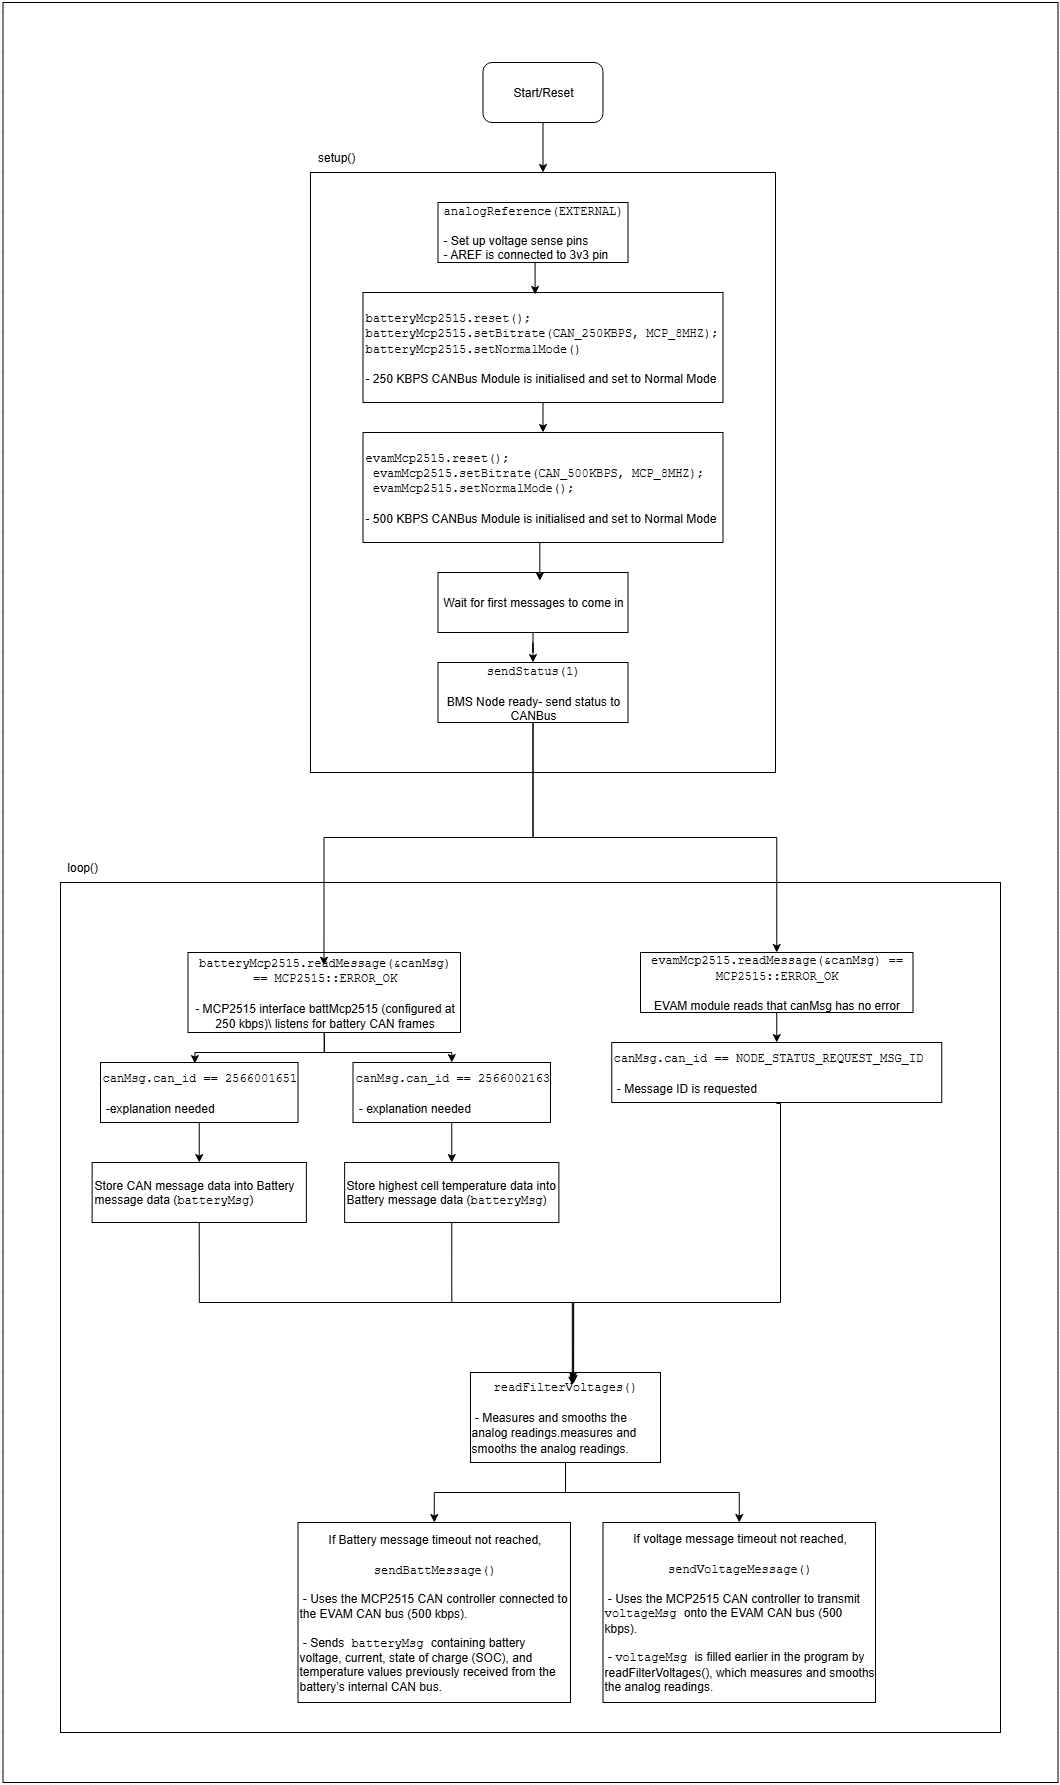

The diagram above was exported from draw.io. Its source (the exported page's mxGraphModel, read from the mxfile embedded in the PNG):
<mxGraphModel dx="1167" dy="571" grid="1" gridSize="10" guides="1" tooltips="1" connect="1" arrows="1" fold="1" page="1" pageScale="1" pageWidth="850" pageHeight="1100" math="0" shadow="0">
  <root>
    <mxCell id="0" />
    <mxCell id="1" parent="0" />
    <mxCell id="j72Jv_oFuIvJfb58iF7M-27" value="" style="whiteSpace=wrap;html=1;" parent="1" vertex="1">
      <mxGeometry x="32.5" y="30" width="1055" height="1780" as="geometry" />
    </mxCell>
    <mxCell id="QSBCMbAWTOYe36gbsGtJ-27" value="&lt;div&gt;&lt;font face=&quot;Courier New&quot;&gt;&lt;br&gt;&lt;/font&gt;&lt;div&gt;&lt;br&gt;&lt;/div&gt;&lt;/div&gt;" style="rounded=0;whiteSpace=wrap;html=1;" parent="1" vertex="1">
      <mxGeometry x="90" y="910" width="940" height="850" as="geometry" />
    </mxCell>
    <mxCell id="QSBCMbAWTOYe36gbsGtJ-3" value="&lt;div&gt;&lt;font face=&quot;Courier New&quot;&gt;&lt;br&gt;&lt;/font&gt;&lt;div&gt;&lt;br&gt;&lt;/div&gt;&lt;/div&gt;" style="rounded=0;whiteSpace=wrap;html=1;" parent="1" vertex="1">
      <mxGeometry x="340" y="200" width="465" height="600" as="geometry" />
    </mxCell>
    <mxCell id="QSBCMbAWTOYe36gbsGtJ-4" value="&lt;font face=&quot;Courier New&quot;&gt;analogReference(EXTERNAL)&lt;/font&gt;&lt;div&gt;&lt;br&gt;&lt;/div&gt;&lt;div style=&quot;text-align: left;&quot;&gt;- Set up voltage sense pins&lt;/div&gt;&lt;div style=&quot;text-align: left;&quot;&gt;-&amp;nbsp;AREF is connected to 3v3 pin&lt;/div&gt;" style="rounded=0;whiteSpace=wrap;html=1;" parent="1" vertex="1">
      <mxGeometry x="467.5" y="230" width="190" height="60" as="geometry" />
    </mxCell>
    <mxCell id="QSBCMbAWTOYe36gbsGtJ-10" style="edgeStyle=orthogonalEdgeStyle;rounded=0;orthogonalLoop=1;jettySize=auto;html=1;exitX=0.5;exitY=1;exitDx=0;exitDy=0;entryX=0.5;entryY=0;entryDx=0;entryDy=0;" parent="1" source="QSBCMbAWTOYe36gbsGtJ-5" target="QSBCMbAWTOYe36gbsGtJ-7" edge="1">
      <mxGeometry relative="1" as="geometry" />
    </mxCell>
    <mxCell id="QSBCMbAWTOYe36gbsGtJ-5" value="&lt;div&gt;&lt;font face=&quot;Courier New&quot;&gt;batteryMcp2515.reset();&lt;/font&gt;&lt;/div&gt;&lt;div&gt;&lt;span style=&quot;font-family: &amp;quot;Courier New&amp;quot;; background-color: transparent; color: light-dark(rgb(0, 0, 0), rgb(255, 255, 255));&quot;&gt;batteryMcp2515.setBitrate(CAN_250KBPS, MCP_8MHZ);&lt;/span&gt;&lt;/div&gt;&lt;div&gt;&lt;font face=&quot;Courier New&quot;&gt;batteryMcp2515.setNormalMode()&lt;/font&gt;&lt;/div&gt;&lt;div&gt;&lt;br&gt;&lt;/div&gt;&lt;div&gt;- 250 KBPS CANBus Module is initialised and set to Normal Mode&lt;/div&gt;" style="rounded=0;whiteSpace=wrap;html=1;align=left;" parent="1" vertex="1">
      <mxGeometry x="392.5" y="320" width="360" height="110" as="geometry" />
    </mxCell>
    <mxCell id="QSBCMbAWTOYe36gbsGtJ-7" value="&lt;div&gt;&lt;div&gt;&lt;font face=&quot;Courier New&quot;&gt;evamMcp2515.reset();&lt;/font&gt;&lt;/div&gt;&lt;div&gt;&lt;font face=&quot;Courier New&quot;&gt;&amp;nbsp;evamMcp2515.setBitrate(CAN_500KBPS, MCP_8MHZ);&lt;/font&gt;&lt;/div&gt;&lt;div&gt;&lt;font face=&quot;Courier New&quot;&gt;&amp;nbsp;evamMcp2515.setNormalMode();&lt;/font&gt;&lt;/div&gt;&lt;/div&gt;&lt;div&gt;&lt;font face=&quot;Courier New&quot;&gt;&lt;br&gt;&lt;/font&gt;&lt;/div&gt;&lt;div&gt;- 500 KBPS CANBus Module is initialised and set to Normal Mode&lt;/div&gt;" style="rounded=0;whiteSpace=wrap;html=1;align=left;" parent="1" vertex="1">
      <mxGeometry x="392.5" y="460" width="360" height="110" as="geometry" />
    </mxCell>
    <mxCell id="QSBCMbAWTOYe36gbsGtJ-9" style="edgeStyle=orthogonalEdgeStyle;rounded=0;orthogonalLoop=1;jettySize=auto;html=1;exitX=0.5;exitY=1;exitDx=0;exitDy=0;entryX=0.478;entryY=0.018;entryDx=0;entryDy=0;entryPerimeter=0;" parent="1" source="QSBCMbAWTOYe36gbsGtJ-4" target="QSBCMbAWTOYe36gbsGtJ-5" edge="1">
      <mxGeometry relative="1" as="geometry" />
    </mxCell>
    <mxCell id="QSBCMbAWTOYe36gbsGtJ-15" style="edgeStyle=orthogonalEdgeStyle;rounded=0;orthogonalLoop=1;jettySize=auto;html=1;exitX=0.5;exitY=1;exitDx=0;exitDy=0;" parent="1" source="QSBCMbAWTOYe36gbsGtJ-12" target="QSBCMbAWTOYe36gbsGtJ-14" edge="1">
      <mxGeometry relative="1" as="geometry" />
    </mxCell>
    <mxCell id="QSBCMbAWTOYe36gbsGtJ-12" value="Wait for first messages to come in" style="rounded=0;whiteSpace=wrap;html=1;" parent="1" vertex="1">
      <mxGeometry x="467.5" y="600" width="190" height="60" as="geometry" />
    </mxCell>
    <mxCell id="QSBCMbAWTOYe36gbsGtJ-13" style="edgeStyle=orthogonalEdgeStyle;rounded=0;orthogonalLoop=1;jettySize=auto;html=1;exitX=0.5;exitY=1;exitDx=0;exitDy=0;entryX=0.536;entryY=0.139;entryDx=0;entryDy=0;entryPerimeter=0;" parent="1" source="QSBCMbAWTOYe36gbsGtJ-7" target="QSBCMbAWTOYe36gbsGtJ-12" edge="1">
      <mxGeometry relative="1" as="geometry" />
    </mxCell>
    <mxCell id="j72Jv_oFuIvJfb58iF7M-11" style="edgeStyle=orthogonalEdgeStyle;rounded=0;orthogonalLoop=1;jettySize=auto;html=1;exitX=0.5;exitY=1;exitDx=0;exitDy=0;entryX=0.5;entryY=0;entryDx=0;entryDy=0;" parent="1" source="QSBCMbAWTOYe36gbsGtJ-14" target="QSBCMbAWTOYe36gbsGtJ-38" edge="1">
      <mxGeometry relative="1" as="geometry" />
    </mxCell>
    <mxCell id="QSBCMbAWTOYe36gbsGtJ-14" value="&lt;font face=&quot;Courier New&quot;&gt;sendStatus(1)&lt;/font&gt;&lt;div&gt;&lt;font face=&quot;Courier New&quot;&gt;&lt;br&gt;&lt;/font&gt;&lt;/div&gt;&lt;div&gt;BMS Node ready- send status to CANBus&lt;/div&gt;" style="rounded=0;whiteSpace=wrap;html=1;" parent="1" vertex="1">
      <mxGeometry x="467.5" y="690" width="190" height="60" as="geometry" />
    </mxCell>
    <mxCell id="QSBCMbAWTOYe36gbsGtJ-2" value="&amp;nbsp; &amp;nbsp; &amp;nbsp; &amp;nbsp;setup()" style="text;html=1;align=center;verticalAlign=middle;resizable=0;points=[];autosize=1;strokeColor=none;fillColor=none;" parent="1" vertex="1">
      <mxGeometry x="313.75" y="170" width="80" height="30" as="geometry" />
    </mxCell>
    <mxCell id="j72Jv_oFuIvJfb58iF7M-4" style="edgeStyle=orthogonalEdgeStyle;rounded=0;orthogonalLoop=1;jettySize=auto;html=1;" parent="1" source="QSBCMbAWTOYe36gbsGtJ-28" target="j72Jv_oFuIvJfb58iF7M-3" edge="1">
      <mxGeometry relative="1" as="geometry" />
    </mxCell>
    <mxCell id="QSBCMbAWTOYe36gbsGtJ-28" value="&lt;font face=&quot;Courier New&quot;&gt;batteryMcp2515.readMessage(&amp;amp;canMsg) == MCP2515::ERROR_OK&lt;/font&gt;&lt;div&gt;&lt;font face=&quot;Courier New&quot;&gt;&lt;br&gt;&lt;/font&gt;&lt;/div&gt;&lt;div&gt;- MCP2515 interface battMcp2515 (configured at 250 kbps)\ listens for battery CAN frames&lt;/div&gt;" style="rounded=0;whiteSpace=wrap;html=1;" parent="1" vertex="1">
      <mxGeometry x="217.5" y="980" width="272.5" height="80" as="geometry" />
    </mxCell>
    <mxCell id="QSBCMbAWTOYe36gbsGtJ-29" style="edgeStyle=orthogonalEdgeStyle;rounded=0;orthogonalLoop=1;jettySize=auto;html=1;exitX=0.5;exitY=1;exitDx=0;exitDy=0;entryX=0.5;entryY=0;entryDx=0;entryDy=0;" parent="1" source="QSBCMbAWTOYe36gbsGtJ-30" target="QSBCMbAWTOYe36gbsGtJ-31" edge="1">
      <mxGeometry relative="1" as="geometry" />
    </mxCell>
    <mxCell id="QSBCMbAWTOYe36gbsGtJ-30" value="&lt;font face=&quot;Courier New&quot;&gt;canMsg.can_id ==&amp;nbsp;2566001651&lt;/font&gt;&lt;div&gt;&lt;font face=&quot;Courier New&quot;&gt;&lt;br&gt;&lt;/font&gt;&lt;/div&gt;&lt;div&gt;&lt;font face=&quot;Helvetica&quot;&gt;&amp;nbsp;-explanation needed&lt;/font&gt;&lt;/div&gt;" style="rounded=0;whiteSpace=wrap;html=1;align=left;" parent="1" vertex="1">
      <mxGeometry x="130" y="1090" width="197.5" height="60" as="geometry" />
    </mxCell>
    <mxCell id="QSBCMbAWTOYe36gbsGtJ-31" value="Store CAN message data into Battery message data (&lt;font face=&quot;Courier New&quot;&gt;batteryMsg&lt;/font&gt;)" style="rounded=0;whiteSpace=wrap;html=1;align=left;" parent="1" vertex="1">
      <mxGeometry x="121.63" y="1190" width="214.25" height="60" as="geometry" />
    </mxCell>
    <mxCell id="QSBCMbAWTOYe36gbsGtJ-32" style="edgeStyle=orthogonalEdgeStyle;rounded=0;orthogonalLoop=1;jettySize=auto;html=1;exitX=0.5;exitY=1;exitDx=0;exitDy=0;entryX=0.478;entryY=0.018;entryDx=0;entryDy=0;entryPerimeter=0;" parent="1" source="QSBCMbAWTOYe36gbsGtJ-28" target="QSBCMbAWTOYe36gbsGtJ-30" edge="1">
      <mxGeometry relative="1" as="geometry" />
    </mxCell>
    <mxCell id="j72Jv_oFuIvJfb58iF7M-25" style="edgeStyle=orthogonalEdgeStyle;rounded=0;orthogonalLoop=1;jettySize=auto;html=1;exitX=0.5;exitY=1;exitDx=0;exitDy=0;entryX=0.5;entryY=0;entryDx=0;entryDy=0;" parent="1" source="QSBCMbAWTOYe36gbsGtJ-34" target="j72Jv_oFuIvJfb58iF7M-24" edge="1">
      <mxGeometry relative="1" as="geometry" />
    </mxCell>
    <mxCell id="QSBCMbAWTOYe36gbsGtJ-34" value="&lt;font face=&quot;Courier New&quot;&gt;readFilterVoltages()&lt;br&gt;&lt;br&gt;&lt;div style=&quot;text-align: left;&quot;&gt;&lt;span style=&quot;background-color: transparent; color: light-dark(rgb(0, 0, 0), rgb(255, 255, 255)); font-family: Helvetica;&quot;&gt;&amp;nbsp;- Measures and smooths the analog readings.&lt;/span&gt;&lt;font style=&quot;background-color: transparent; color: light-dark(rgb(0, 0, 0), rgb(255, 255, 255));&quot; face=&quot;Courier New&quot;&gt;&lt;/font&gt;&lt;span style=&quot;background-color: transparent; color: light-dark(rgb(0, 0, 0), rgb(255, 255, 255)); font-family: Helvetica;&quot;&gt;measures and smooths the analog readings.&lt;/span&gt;&lt;/div&gt;&lt;/font&gt;" style="rounded=0;whiteSpace=wrap;html=1;" parent="1" vertex="1">
      <mxGeometry x="500" y="1400" width="190" height="90" as="geometry" />
    </mxCell>
    <mxCell id="QSBCMbAWTOYe36gbsGtJ-35" style="edgeStyle=orthogonalEdgeStyle;rounded=0;orthogonalLoop=1;jettySize=auto;html=1;exitX=0.5;exitY=1;exitDx=0;exitDy=0;entryX=0.536;entryY=0.139;entryDx=0;entryDy=0;entryPerimeter=0;" parent="1" source="QSBCMbAWTOYe36gbsGtJ-31" target="QSBCMbAWTOYe36gbsGtJ-34" edge="1">
      <mxGeometry relative="1" as="geometry">
        <Array as="points">
          <mxPoint x="229" y="1330" />
          <mxPoint x="602" y="1330" />
        </Array>
      </mxGeometry>
    </mxCell>
    <mxCell id="QSBCMbAWTOYe36gbsGtJ-37" value="&amp;nbsp; &amp;nbsp; &amp;nbsp; &amp;nbsp;loop()" style="text;html=1;align=center;verticalAlign=middle;resizable=0;points=[];autosize=1;strokeColor=none;fillColor=none;" parent="1" vertex="1">
      <mxGeometry x="60" y="880" width="80" height="30" as="geometry" />
    </mxCell>
    <mxCell id="j72Jv_oFuIvJfb58iF7M-12" style="edgeStyle=orthogonalEdgeStyle;rounded=0;orthogonalLoop=1;jettySize=auto;html=1;exitX=0.5;exitY=1;exitDx=0;exitDy=0;entryX=0.5;entryY=0;entryDx=0;entryDy=0;" parent="1" source="QSBCMbAWTOYe36gbsGtJ-38" target="QSBCMbAWTOYe36gbsGtJ-39" edge="1">
      <mxGeometry relative="1" as="geometry" />
    </mxCell>
    <mxCell id="QSBCMbAWTOYe36gbsGtJ-38" value="&lt;font face=&quot;Courier New&quot;&gt;evamMcp2515.readMessage(&amp;amp;canMsg) == MCP2515::ERROR_OK&lt;/font&gt;&lt;div&gt;&lt;font face=&quot;Courier New&quot;&gt;&lt;br&gt;&lt;/font&gt;&lt;/div&gt;&lt;div&gt;EVAM module reads that canMsg has no error&lt;/div&gt;" style="rounded=0;whiteSpace=wrap;html=1;" parent="1" vertex="1">
      <mxGeometry x="670" y="980" width="272.5" height="60" as="geometry" />
    </mxCell>
    <mxCell id="QSBCMbAWTOYe36gbsGtJ-39" value="&lt;font face=&quot;Courier New&quot;&gt;canMsg.can_id ==&amp;nbsp;NODE_STATUS_REQUEST_MSG_ID&lt;/font&gt;&lt;div&gt;&lt;font face=&quot;Courier New&quot;&gt;&lt;br&gt;&lt;/font&gt;&lt;/div&gt;&lt;div&gt;&amp;nbsp;- Message ID is requested&lt;/div&gt;" style="rounded=0;whiteSpace=wrap;html=1;align=left;" parent="1" vertex="1">
      <mxGeometry x="641.25" y="1070" width="330" height="60" as="geometry" />
    </mxCell>
    <mxCell id="j72Jv_oFuIvJfb58iF7M-2" value="" style="edgeStyle=orthogonalEdgeStyle;rounded=0;orthogonalLoop=1;jettySize=auto;html=1;entryX=0.5;entryY=0;entryDx=0;entryDy=0;" parent="1" source="j72Jv_oFuIvJfb58iF7M-1" target="QSBCMbAWTOYe36gbsGtJ-3" edge="1">
      <mxGeometry relative="1" as="geometry" />
    </mxCell>
    <mxCell id="j72Jv_oFuIvJfb58iF7M-1" value="Start/Reset" style="rounded=1;whiteSpace=wrap;html=1;" parent="1" vertex="1">
      <mxGeometry x="512.5" y="90" width="120" height="60" as="geometry" />
    </mxCell>
    <mxCell id="j72Jv_oFuIvJfb58iF7M-6" style="edgeStyle=orthogonalEdgeStyle;rounded=0;orthogonalLoop=1;jettySize=auto;html=1;exitX=0.5;exitY=1;exitDx=0;exitDy=0;entryX=0.5;entryY=0;entryDx=0;entryDy=0;" parent="1" source="j72Jv_oFuIvJfb58iF7M-3" target="j72Jv_oFuIvJfb58iF7M-5" edge="1">
      <mxGeometry relative="1" as="geometry" />
    </mxCell>
    <mxCell id="j72Jv_oFuIvJfb58iF7M-3" value="&lt;font face=&quot;Courier New&quot;&gt;canMsg.can_id ==&amp;nbsp;2566002163&lt;/font&gt;&lt;div&gt;&lt;font face=&quot;Courier New&quot;&gt;&lt;br&gt;&lt;/font&gt;&lt;/div&gt;&lt;div&gt;&lt;font face=&quot;Helvetica&quot;&gt;&amp;nbsp;- explanation needed&lt;/font&gt;&lt;/div&gt;" style="rounded=0;whiteSpace=wrap;html=1;align=left;" parent="1" vertex="1">
      <mxGeometry x="382.5" y="1090" width="197.5" height="60" as="geometry" />
    </mxCell>
    <mxCell id="j72Jv_oFuIvJfb58iF7M-5" value="Store highest cell temperature data into Battery message data (&lt;font face=&quot;Courier New&quot;&gt;batteryMsg&lt;/font&gt;)&amp;nbsp;" style="rounded=0;whiteSpace=wrap;html=1;align=left;" parent="1" vertex="1">
      <mxGeometry x="374.13" y="1190" width="214.25" height="60" as="geometry" />
    </mxCell>
    <mxCell id="j72Jv_oFuIvJfb58iF7M-8" style="edgeStyle=orthogonalEdgeStyle;rounded=0;orthogonalLoop=1;jettySize=auto;html=1;exitX=0.5;exitY=1;exitDx=0;exitDy=0;entryX=0.499;entryY=0.16;entryDx=0;entryDy=0;entryPerimeter=0;" parent="1" source="QSBCMbAWTOYe36gbsGtJ-14" target="QSBCMbAWTOYe36gbsGtJ-28" edge="1">
      <mxGeometry relative="1" as="geometry" />
    </mxCell>
    <mxCell id="j72Jv_oFuIvJfb58iF7M-15" style="edgeStyle=orthogonalEdgeStyle;rounded=0;orthogonalLoop=1;jettySize=auto;html=1;exitX=0.5;exitY=1;exitDx=0;exitDy=0;entryX=0.54;entryY=0.092;entryDx=0;entryDy=0;entryPerimeter=0;" parent="1" source="j72Jv_oFuIvJfb58iF7M-5" target="QSBCMbAWTOYe36gbsGtJ-34" edge="1">
      <mxGeometry relative="1" as="geometry">
        <Array as="points">
          <mxPoint x="481" y="1330" />
          <mxPoint x="603" y="1330" />
        </Array>
      </mxGeometry>
    </mxCell>
    <mxCell id="j72Jv_oFuIvJfb58iF7M-17" style="edgeStyle=orthogonalEdgeStyle;rounded=0;orthogonalLoop=1;jettySize=auto;html=1;entryX=0.543;entryY=0.122;entryDx=0;entryDy=0;entryPerimeter=0;" parent="1" target="QSBCMbAWTOYe36gbsGtJ-34" edge="1">
      <mxGeometry relative="1" as="geometry">
        <mxPoint x="806" y="1131" as="sourcePoint" />
        <mxPoint x="670.0000000000001" y="1519.9999999999998" as="targetPoint" />
        <Array as="points">
          <mxPoint x="810" y="1131" />
          <mxPoint x="810" y="1330" />
          <mxPoint x="603" y="1330" />
        </Array>
      </mxGeometry>
    </mxCell>
    <mxCell id="j72Jv_oFuIvJfb58iF7M-22" value="&lt;font face=&quot;Helvetica&quot;&gt;If Battery message timeout not reached,&lt;/font&gt;&lt;div&gt;&lt;font face=&quot;Courier New&quot;&gt;&lt;br&gt;&lt;/font&gt;&lt;/div&gt;&lt;div&gt;&lt;font face=&quot;Courier New&quot;&gt;sendBattMessage()&lt;/font&gt;&lt;br&gt;&lt;br&gt;&lt;div style=&quot;text-align: left;&quot;&gt;&lt;div&gt;&amp;nbsp;- Uses the MCP2515 CAN controller connected to the EVAM CAN bus (500 kbps).&lt;/div&gt;&lt;div&gt;&lt;br&gt;&lt;/div&gt;&lt;div&gt;&amp;nbsp;- Sends&lt;font face=&quot;Courier New&quot;&gt; batteryMsg &lt;/font&gt;containing battery voltage, current, state of charge (SOC), and temperature values previously received from the battery’s internal CAN bus.&lt;/div&gt;&lt;/div&gt;&lt;/div&gt;" style="rounded=0;whiteSpace=wrap;html=1;" parent="1" vertex="1">
      <mxGeometry x="327.5" y="1550" width="272.5" height="180" as="geometry" />
    </mxCell>
    <mxCell id="j72Jv_oFuIvJfb58iF7M-23" style="edgeStyle=orthogonalEdgeStyle;rounded=0;orthogonalLoop=1;jettySize=auto;html=1;exitX=0.5;exitY=1;exitDx=0;exitDy=0;entryX=0.5;entryY=0;entryDx=0;entryDy=0;" parent="1" source="QSBCMbAWTOYe36gbsGtJ-34" target="j72Jv_oFuIvJfb58iF7M-22" edge="1">
      <mxGeometry relative="1" as="geometry">
        <mxPoint x="594" y="1480" as="targetPoint" />
      </mxGeometry>
    </mxCell>
    <mxCell id="j72Jv_oFuIvJfb58iF7M-24" value="&lt;font face=&quot;Helvetica&quot;&gt;If voltage message timeout not reached,&lt;/font&gt;&lt;div&gt;&lt;font face=&quot;Courier New&quot;&gt;&lt;br&gt;&lt;/font&gt;&lt;/div&gt;&lt;div&gt;&lt;font face=&quot;Courier New&quot;&gt;sendVoltageMessage()&lt;/font&gt;&lt;br&gt;&lt;br&gt;&lt;div style=&quot;text-align: left;&quot;&gt;&lt;div&gt;&amp;nbsp;- Uses the MCP2515 CAN controller to transmit &lt;font face=&quot;Courier New&quot;&gt;voltageMsg &lt;/font&gt;onto the EVAM CAN bus (500 kbps).&lt;/div&gt;&lt;div&gt;&lt;br&gt;&lt;/div&gt;&lt;div&gt;&amp;nbsp;- &lt;font face=&quot;Courier New&quot;&gt;voltageMsg &lt;/font&gt;is filled earlier in the program by readFilterVoltages(), which measures and smooths the analog readings.&lt;/div&gt;&lt;/div&gt;&lt;/div&gt;" style="rounded=0;whiteSpace=wrap;html=1;" parent="1" vertex="1">
      <mxGeometry x="632.5" y="1550" width="272.5" height="180" as="geometry" />
    </mxCell>
  </root>
</mxGraphModel>